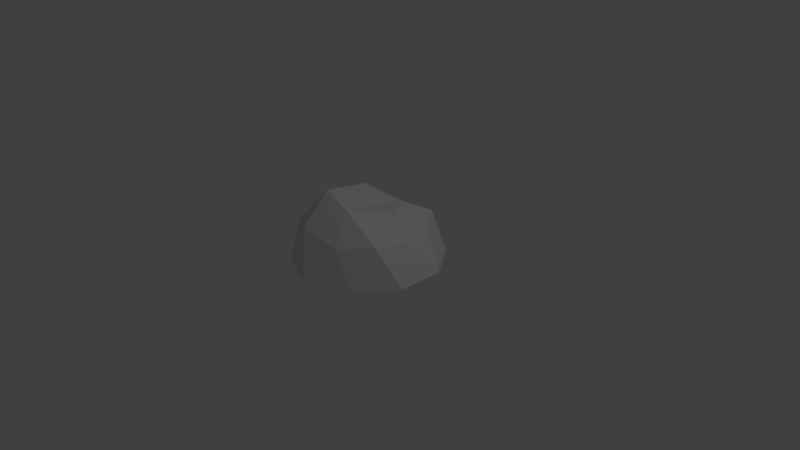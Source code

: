 # Source: rock.blend  (saved by Blender 2.79.0; exported with 4.5.12 LTS)
import bpy
from mathutils import Matrix  # noqa: F401  (used for matrix-valued properties, if any)

bpy.ops.wm.read_factory_settings(use_empty=True)
scene = bpy.context.scene
scene.name = 'Scene'

# ---- collections
col_collection_1 = bpy.data.collections.new('Collection 1'); scene.collection.children.link(col_collection_1)

# ---- world
world_world = bpy.data.worlds.new('World'); scene.world = world_world
world_world.color = (0.05088, 0.05088, 0.05088)
world_world.use_sun_shadow = False
world_world.sun_shadow_jitter_overblur = 0.0
world_world.cycles.sampling_method = 'MANUAL'

# ---- cameras
cam_camera = bpy.data.cameras.new('Camera')
cam_camera.clip_end = 100.0
cam_camera.lens = 35.0
cam_camera.sensor_width = 32.0
cam_camera.sensor_height = 18.0
cam_camera.ortho_scale = 7.314
cam_camera.dof.focus_distance = 0.0
cam_camera.dof.aperture_fstop = 128.0

# ---- lights
light_lamp = bpy.data.lights.new('Lamp', 'POINT')
light_lamp.transmission_factor = 0.0
light_lamp.cutoff_distance = 30.0
light_lamp.energy = 100.0
light_lamp.shadow_buffer_clip_start = 1.001
light_lamp.shadow_soft_size = 0.1
light_lamp.shadow_maximum_resolution = 0.006
light_lamp.use_absolute_resolution = True

# ---- meshes
me_icosphere = bpy.data.meshes.new('Icosphere')
me_icosphere.from_pydata([(0.2879, -0.7848, 0.4582), (-0.7236, -0.5257, 0.4472), (-0.733, 0.3292, 0.3938), (0.2764, 0.8506, 0.4472), (0.714, -0.02027, 0.4359), (0.0, -0.000864, 0.679), (0.9511, -0.309, 0.0), (0.9511, 0.309, 0.0), (0.0, -1.066, 0.01491), (0.5878, -0.809, 0.0), (-0.9511, -0.309, 0.0), (-0.5878, -0.809, 0.0), (-0.5878, 0.809, 0.0), (-0.9511, 0.309, 0.0), (0.5878, 0.809, 0.0), (0.0, 1.0, 0.0), (0.6882, -0.5, 0.5257), (-0.225, -0.8394, 0.5899), (-0.7301, -0.1627, 0.4214), (-0.3515, 0.6193, 0.4712), (0.5412, 0.4893, 0.443), (0.1625, -0.5, 0.8507), (0.4707, -1.24e-05, 0.7086), (-0.4282, -0.3111, 0.8564), (-0.4685, 0.3642, 0.7338), (0.03908, 0.5224, 0.6029)], [], [(0, 16, 21), (1, 17, 23), (2, 18, 24), (3, 19, 25), (4, 20, 22), (22, 25, 5), (22, 20, 25), (20, 3, 25), (25, 24, 5), (25, 19, 24), (19, 2, 24), (24, 23, 5), (24, 18, 23), (18, 1, 23), (23, 21, 5), (23, 17, 21), (17, 0, 21), (21, 22, 5), (21, 16, 22), (16, 4, 22), (7, 20, 4), (7, 14, 20), (14, 3, 20), (15, 19, 3), (15, 12, 19), (12, 2, 19), (13, 18, 2), (13, 10, 18), (10, 1, 18), (11, 17, 1), (11, 8, 17), (8, 0, 17), (9, 16, 0), (9, 6, 16), (6, 4, 16), (14, 15, 3), (12, 13, 2), (10, 11, 1), (8, 9, 0), (6, 7, 4)])
me_icosphere.use_remesh_preserve_volume = False
me_icosphere.use_remesh_preserve_attributes = False
me_icosphere.use_mirror_vertex_groups = False
me_icosphere.update()

# ---- objects
ob_icosphere = bpy.data.objects.new('Icosphere', me_icosphere)
ob_lamp = bpy.data.objects.new('Lamp', light_lamp)
ob_camera = bpy.data.objects.new('Camera', cam_camera)

# ---- transforms, parenting, visibility, modifiers, constraints
ob_icosphere.location = (0.0, 0.0, 0.0)
ob_icosphere.lineart.crease_threshold = 0.0
ob_lamp.location = (4.076, 1.005, 5.904)
ob_lamp.rotation_euler = (0.6503, 0.05522, 1.866)
ob_lamp.lock_rotations_4d = False
ob_lamp.empty_display_type = 'ARROWS'
ob_lamp.color = (0.0, 0.0, 0.0, 0.0)
ob_lamp.lineart.crease_threshold = 0.0
ob_camera.location = (7.481, -6.508, 5.344)
ob_camera.rotation_euler = (1.109, 0.0, 0.8149)
ob_camera.lock_rotations_4d = False
ob_camera.empty_display_type = 'ARROWS'
ob_camera.color = (0.0, 0.0, 0.0, 0.0)
ob_camera.display_type = 'WIRE'
ob_camera.lineart.crease_threshold = 0.0

# ---- collection membership
col_collection_1.objects.link(ob_icosphere)
col_collection_1.objects.link(ob_lamp)
col_collection_1.objects.link(ob_camera)

# ---- scene / render settings (as saved in the file)
scene.camera = ob_camera
scene.frame_start = 1; scene.frame_end = 250; scene.frame_set(1)
scene.render.engine = 'BLENDER_EEVEE_NEXT'
scene.render.resolution_percentage = 50
scene.render.dither_intensity = 0.0
scene.cycles.use_denoising = False
scene.cycles.samples = 128
scene.cycles.sampling_pattern = 'TABULATED_SOBOL'
scene.cycles.use_adaptive_sampling = False
scene.cycles.use_light_tree = False
scene.cycles.blur_glossy = 0.0
scene.cycles.sample_clamp_indirect = 0.0
scene.view_settings.view_transform = 'Standard'
bpy.context.view_layer.update()
